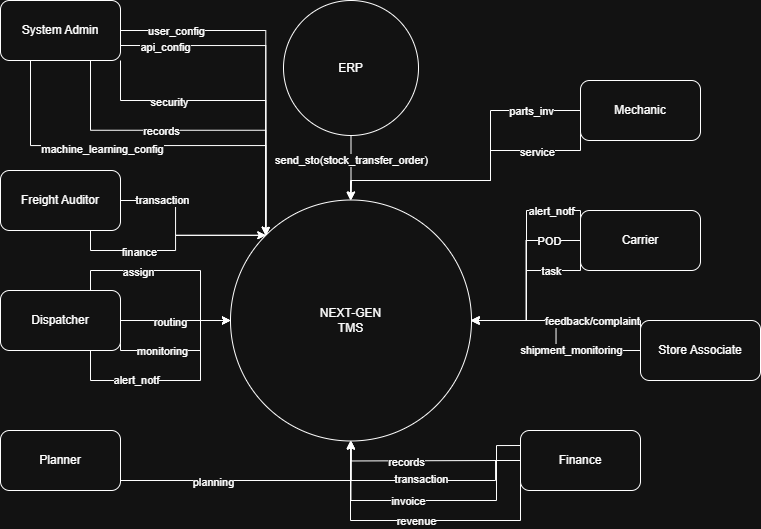

The diagram above was exported from draw.io. Its source (the exported page's mxGraphModel, read from the mxfile embedded in the PNG):
<mxGraphModel dx="1226" dy="1832" grid="1" gridSize="10" guides="1" tooltips="1" connect="1" arrows="1" fold="1" page="1" pageScale="1" pageWidth="850" pageHeight="1100" math="0" shadow="0">
  <root>
    <mxCell id="0" />
    <mxCell id="1" parent="0" />
    <mxCell id="lphCNhAtYRyTR2OJw_E6-26" edge="1" parent="1" source="lphCNhAtYRyTR2OJw_E6-1" style="edgeStyle=orthogonalEdgeStyle;rounded=0;orthogonalLoop=1;jettySize=auto;html=1;exitX=1;exitY=0.75;exitDx=0;exitDy=0;entryX=0.5;entryY=1;entryDx=0;entryDy=0;" target="lphCNhAtYRyTR2OJw_E6-2">
      <mxGeometry relative="1" as="geometry">
        <Array as="points">
          <mxPoint x="160" y="360" />
          <mxPoint x="390" y="360" />
        </Array>
      </mxGeometry>
    </mxCell>
    <mxCell id="lphCNhAtYRyTR2OJw_E6-27" connectable="0" parent="lphCNhAtYRyTR2OJw_E6-26" style="edgeLabel;html=1;align=center;verticalAlign=middle;resizable=0;points=[];" value="planning" vertex="1">
      <mxGeometry relative="1" x="-0.2873" y="-1" as="geometry">
        <mxPoint as="offset" />
      </mxGeometry>
    </mxCell>
    <mxCell id="lphCNhAtYRyTR2OJw_E6-1" parent="1" style="rounded=1;whiteSpace=wrap;html=1;" value="Planner" vertex="1">
      <mxGeometry height="60" width="120" x="40" y="310" as="geometry" />
    </mxCell>
    <mxCell id="lphCNhAtYRyTR2OJw_E6-2" parent="1" style="ellipse;whiteSpace=wrap;html=1;aspect=fixed;" value="NEXT-GEN&lt;br&gt;TMS" vertex="1">
      <mxGeometry height="241" width="241" x="270" y="79.5" as="geometry" />
    </mxCell>
    <mxCell id="lphCNhAtYRyTR2OJw_E6-28" edge="1" parent="1" source="lphCNhAtYRyTR2OJw_E6-3" style="edgeStyle=orthogonalEdgeStyle;rounded=0;orthogonalLoop=1;jettySize=auto;html=1;exitX=1;exitY=0.5;exitDx=0;exitDy=0;entryX=0;entryY=0.5;entryDx=0;entryDy=0;" target="lphCNhAtYRyTR2OJw_E6-2">
      <mxGeometry relative="1" as="geometry" />
    </mxCell>
    <mxCell id="lphCNhAtYRyTR2OJw_E6-29" connectable="0" parent="lphCNhAtYRyTR2OJw_E6-28" style="edgeLabel;html=1;align=center;verticalAlign=middle;resizable=0;points=[];" value="routing" vertex="1">
      <mxGeometry relative="1" x="-0.1047" y="-1" as="geometry">
        <mxPoint as="offset" />
      </mxGeometry>
    </mxCell>
    <mxCell id="lphCNhAtYRyTR2OJw_E6-30" edge="1" parent="1" source="lphCNhAtYRyTR2OJw_E6-3" style="edgeStyle=orthogonalEdgeStyle;rounded=0;orthogonalLoop=1;jettySize=auto;html=1;exitX=1;exitY=0.75;exitDx=0;exitDy=0;entryX=0;entryY=0.5;entryDx=0;entryDy=0;" target="lphCNhAtYRyTR2OJw_E6-2">
      <mxGeometry relative="1" as="geometry">
        <Array as="points">
          <mxPoint x="160" y="230" />
          <mxPoint x="240" y="230" />
          <mxPoint x="240" y="200" />
        </Array>
      </mxGeometry>
    </mxCell>
    <mxCell id="lphCNhAtYRyTR2OJw_E6-31" connectable="0" parent="lphCNhAtYRyTR2OJw_E6-30" style="edgeLabel;html=1;align=center;verticalAlign=middle;resizable=0;points=[];" value="monitoring" vertex="1">
      <mxGeometry relative="1" x="-0.5102" as="geometry">
        <mxPoint x="19" as="offset" />
      </mxGeometry>
    </mxCell>
    <mxCell id="lphCNhAtYRyTR2OJw_E6-32" edge="1" parent="1" source="lphCNhAtYRyTR2OJw_E6-3" style="edgeStyle=orthogonalEdgeStyle;rounded=0;orthogonalLoop=1;jettySize=auto;html=1;exitX=0.75;exitY=0;exitDx=0;exitDy=0;entryX=0;entryY=0.5;entryDx=0;entryDy=0;" target="lphCNhAtYRyTR2OJw_E6-2">
      <mxGeometry relative="1" as="geometry">
        <Array as="points">
          <mxPoint x="130" y="150" />
          <mxPoint x="240" y="150" />
          <mxPoint x="240" y="200" />
        </Array>
      </mxGeometry>
    </mxCell>
    <mxCell id="lphCNhAtYRyTR2OJw_E6-33" connectable="0" parent="lphCNhAtYRyTR2OJw_E6-32" style="edgeLabel;html=1;align=center;verticalAlign=middle;resizable=0;points=[];" value="assign" vertex="1">
      <mxGeometry relative="1" x="-0.3642" y="-1" as="geometry">
        <mxPoint as="offset" />
      </mxGeometry>
    </mxCell>
    <mxCell id="lphCNhAtYRyTR2OJw_E6-49" edge="1" parent="1" source="lphCNhAtYRyTR2OJw_E6-3" style="edgeStyle=orthogonalEdgeStyle;rounded=0;orthogonalLoop=1;jettySize=auto;html=1;exitX=0.75;exitY=1;exitDx=0;exitDy=0;entryX=0;entryY=0.5;entryDx=0;entryDy=0;" target="lphCNhAtYRyTR2OJw_E6-2">
      <mxGeometry relative="1" as="geometry">
        <Array as="points">
          <mxPoint x="130" y="260" />
          <mxPoint x="240" y="260" />
          <mxPoint x="240" y="200" />
        </Array>
      </mxGeometry>
    </mxCell>
    <mxCell id="lphCNhAtYRyTR2OJw_E6-50" connectable="0" parent="lphCNhAtYRyTR2OJw_E6-49" style="edgeLabel;html=1;align=center;verticalAlign=middle;resizable=0;points=[];" value="alert_notf" vertex="1">
      <mxGeometry relative="1" x="-0.3464" y="1" as="geometry">
        <mxPoint as="offset" />
      </mxGeometry>
    </mxCell>
    <mxCell id="lphCNhAtYRyTR2OJw_E6-3" parent="1" style="rounded=1;whiteSpace=wrap;html=1;" value="Dispatcher" vertex="1">
      <mxGeometry height="60" width="120" x="40" y="170" as="geometry" />
    </mxCell>
    <mxCell id="lphCNhAtYRyTR2OJw_E6-34" edge="1" parent="1" source="lphCNhAtYRyTR2OJw_E6-4" style="edgeStyle=orthogonalEdgeStyle;rounded=0;orthogonalLoop=1;jettySize=auto;html=1;exitX=1;exitY=0.5;exitDx=0;exitDy=0;entryX=0;entryY=0;entryDx=0;entryDy=0;" target="lphCNhAtYRyTR2OJw_E6-2">
      <mxGeometry relative="1" as="geometry" />
    </mxCell>
    <mxCell id="lphCNhAtYRyTR2OJw_E6-35" connectable="0" parent="lphCNhAtYRyTR2OJw_E6-34" style="edgeLabel;html=1;align=center;verticalAlign=middle;resizable=0;points=[];" value="transaction" vertex="1">
      <mxGeometry relative="1" x="-0.5364" y="1" as="geometry">
        <mxPoint as="offset" />
      </mxGeometry>
    </mxCell>
    <mxCell id="lphCNhAtYRyTR2OJw_E6-36" edge="1" parent="1" source="lphCNhAtYRyTR2OJw_E6-4" style="edgeStyle=orthogonalEdgeStyle;rounded=0;orthogonalLoop=1;jettySize=auto;html=1;exitX=0.75;exitY=1;exitDx=0;exitDy=0;entryX=0;entryY=0;entryDx=0;entryDy=0;" target="lphCNhAtYRyTR2OJw_E6-2">
      <mxGeometry relative="1" as="geometry" />
    </mxCell>
    <mxCell id="lphCNhAtYRyTR2OJw_E6-37" connectable="0" parent="lphCNhAtYRyTR2OJw_E6-36" style="edgeLabel;html=1;align=center;verticalAlign=middle;resizable=0;points=[];" value="finance" vertex="1">
      <mxGeometry relative="1" x="-0.6629" y="-1" as="geometry">
        <mxPoint x="33" as="offset" />
      </mxGeometry>
    </mxCell>
    <mxCell id="lphCNhAtYRyTR2OJw_E6-4" parent="1" style="rounded=1;whiteSpace=wrap;html=1;" value="Freight Auditor" vertex="1">
      <mxGeometry height="60" width="120" x="40" y="50" as="geometry" />
    </mxCell>
    <mxCell id="lphCNhAtYRyTR2OJw_E6-10" edge="1" parent="1" source="lphCNhAtYRyTR2OJw_E6-5" style="edgeStyle=orthogonalEdgeStyle;rounded=0;orthogonalLoop=1;jettySize=auto;html=1;entryX=0.5;entryY=0;entryDx=0;entryDy=0;" target="lphCNhAtYRyTR2OJw_E6-2">
      <mxGeometry relative="1" as="geometry" />
    </mxCell>
    <mxCell id="lphCNhAtYRyTR2OJw_E6-23" connectable="0" parent="lphCNhAtYRyTR2OJw_E6-10" style="edgeLabel;html=1;align=center;verticalAlign=middle;resizable=0;points=[];" value="send_sto(stock_transfer_order)" vertex="1">
      <mxGeometry relative="1" x="-0.2236" as="geometry">
        <mxPoint as="offset" />
      </mxGeometry>
    </mxCell>
    <mxCell id="lphCNhAtYRyTR2OJw_E6-5" parent="1" style="ellipse;whiteSpace=wrap;html=1;aspect=fixed;" value="ERP" vertex="1">
      <mxGeometry height="135" width="135" x="323" y="-120" as="geometry" />
    </mxCell>
    <mxCell id="lphCNhAtYRyTR2OJw_E6-42" edge="1" parent="1" source="lphCNhAtYRyTR2OJw_E6-6" style="edgeStyle=orthogonalEdgeStyle;rounded=0;orthogonalLoop=1;jettySize=auto;html=1;exitX=0;exitY=0.5;exitDx=0;exitDy=0;" target="lphCNhAtYRyTR2OJw_E6-2">
      <mxGeometry relative="1" as="geometry" />
    </mxCell>
    <mxCell id="lphCNhAtYRyTR2OJw_E6-43" connectable="0" parent="lphCNhAtYRyTR2OJw_E6-42" style="edgeLabel;html=1;align=center;verticalAlign=middle;resizable=0;points=[];" value="POD" vertex="1">
      <mxGeometry relative="1" x="-0.661" as="geometry">
        <mxPoint as="offset" />
      </mxGeometry>
    </mxCell>
    <mxCell id="lphCNhAtYRyTR2OJw_E6-44" edge="1" parent="1" source="lphCNhAtYRyTR2OJw_E6-6" style="edgeStyle=orthogonalEdgeStyle;rounded=0;orthogonalLoop=1;jettySize=auto;html=1;exitX=0;exitY=0.75;exitDx=0;exitDy=0;entryX=1;entryY=0.5;entryDx=0;entryDy=0;" target="lphCNhAtYRyTR2OJw_E6-2">
      <mxGeometry relative="1" as="geometry">
        <Array as="points">
          <mxPoint x="620" y="150" />
          <mxPoint x="566" y="150" />
          <mxPoint x="566" y="200" />
        </Array>
      </mxGeometry>
    </mxCell>
    <mxCell id="lphCNhAtYRyTR2OJw_E6-45" connectable="0" parent="lphCNhAtYRyTR2OJw_E6-44" style="edgeLabel;html=1;align=center;verticalAlign=middle;resizable=0;points=[];" value="task" vertex="1">
      <mxGeometry relative="1" x="-0.372" as="geometry">
        <mxPoint x="10" as="offset" />
      </mxGeometry>
    </mxCell>
    <mxCell id="lphCNhAtYRyTR2OJw_E6-46" edge="1" parent="1" source="lphCNhAtYRyTR2OJw_E6-6" style="edgeStyle=orthogonalEdgeStyle;rounded=0;orthogonalLoop=1;jettySize=auto;html=1;exitX=0;exitY=0.25;exitDx=0;exitDy=0;entryX=1;entryY=0.5;entryDx=0;entryDy=0;" target="lphCNhAtYRyTR2OJw_E6-2">
      <mxGeometry relative="1" as="geometry">
        <Array as="points">
          <mxPoint x="620" y="90" />
          <mxPoint x="566" y="90" />
          <mxPoint x="566" y="200" />
        </Array>
      </mxGeometry>
    </mxCell>
    <mxCell id="lphCNhAtYRyTR2OJw_E6-47" connectable="0" parent="lphCNhAtYRyTR2OJw_E6-46" style="edgeLabel;html=1;align=center;verticalAlign=middle;resizable=0;points=[];" value="alert_notf" vertex="1">
      <mxGeometry relative="1" x="-0.533" as="geometry">
        <mxPoint x="10" as="offset" />
      </mxGeometry>
    </mxCell>
    <mxCell id="lphCNhAtYRyTR2OJw_E6-6" parent="1" style="rounded=1;whiteSpace=wrap;html=1;" value="Carrier" vertex="1">
      <mxGeometry height="60" width="120" x="620" y="90" as="geometry" />
    </mxCell>
    <mxCell id="lphCNhAtYRyTR2OJw_E6-51" edge="1" parent="1" source="lphCNhAtYRyTR2OJw_E6-7" style="edgeStyle=orthogonalEdgeStyle;rounded=0;orthogonalLoop=1;jettySize=auto;html=1;exitX=0;exitY=0.5;exitDx=0;exitDy=0;">
      <mxGeometry relative="1" as="geometry">
        <mxPoint x="510" y="200" as="targetPoint" />
      </mxGeometry>
    </mxCell>
    <mxCell id="lphCNhAtYRyTR2OJw_E6-52" connectable="0" parent="lphCNhAtYRyTR2OJw_E6-51" style="edgeLabel;html=1;align=center;verticalAlign=middle;resizable=0;points=[];" value="shipment_monitoring" vertex="1">
      <mxGeometry relative="1" x="-0.306" y="-1" as="geometry">
        <mxPoint as="offset" />
      </mxGeometry>
    </mxCell>
    <mxCell id="lphCNhAtYRyTR2OJw_E6-55" edge="1" parent="1" source="lphCNhAtYRyTR2OJw_E6-7" style="edgeStyle=orthogonalEdgeStyle;rounded=0;orthogonalLoop=1;jettySize=auto;html=1;exitX=0;exitY=0.25;exitDx=0;exitDy=0;">
      <mxGeometry relative="1" as="geometry">
        <Array as="points">
          <mxPoint x="680" y="200" />
        </Array>
        <mxPoint x="510" y="200" as="targetPoint" />
      </mxGeometry>
    </mxCell>
    <mxCell id="lphCNhAtYRyTR2OJw_E6-56" connectable="0" parent="lphCNhAtYRyTR2OJw_E6-55" style="edgeLabel;html=1;align=center;verticalAlign=middle;resizable=0;points=[];" value="feedback/complaint" vertex="1">
      <mxGeometry relative="1" x="-0.3081" as="geometry">
        <mxPoint as="offset" />
      </mxGeometry>
    </mxCell>
    <mxCell id="lphCNhAtYRyTR2OJw_E6-7" parent="1" style="rounded=1;whiteSpace=wrap;html=1;" value="Store Associate" vertex="1">
      <mxGeometry height="60" width="120" x="680" y="200" as="geometry" />
    </mxCell>
    <mxCell id="lphCNhAtYRyTR2OJw_E6-57" edge="1" parent="1" source="lphCNhAtYRyTR2OJw_E6-8" style="edgeStyle=orthogonalEdgeStyle;rounded=0;orthogonalLoop=1;jettySize=auto;html=1;exitX=0;exitY=0.5;exitDx=0;exitDy=0;entryX=0.5;entryY=1;entryDx=0;entryDy=0;" target="lphCNhAtYRyTR2OJw_E6-2">
      <mxGeometry relative="1" as="geometry">
        <Array as="points">
          <mxPoint x="535" y="340" />
          <mxPoint x="535" y="360" />
          <mxPoint x="390" y="360" />
        </Array>
      </mxGeometry>
    </mxCell>
    <mxCell id="lphCNhAtYRyTR2OJw_E6-58" connectable="0" parent="lphCNhAtYRyTR2OJw_E6-57" style="edgeLabel;html=1;align=center;verticalAlign=middle;resizable=0;points=[];" value="transaction" vertex="1">
      <mxGeometry relative="1" x="0.0451" y="-2" as="geometry">
        <mxPoint as="offset" />
      </mxGeometry>
    </mxCell>
    <mxCell id="lphCNhAtYRyTR2OJw_E6-59" edge="1" parent="1" source="lphCNhAtYRyTR2OJw_E6-8" style="edgeStyle=orthogonalEdgeStyle;rounded=0;orthogonalLoop=1;jettySize=auto;html=1;exitX=0;exitY=0.5;exitDx=0;exitDy=0;entryX=0.5;entryY=1;entryDx=0;entryDy=0;" target="lphCNhAtYRyTR2OJw_E6-2">
      <mxGeometry relative="1" as="geometry" />
    </mxCell>
    <mxCell id="lphCNhAtYRyTR2OJw_E6-60" connectable="0" parent="lphCNhAtYRyTR2OJw_E6-59" style="edgeLabel;html=1;align=center;verticalAlign=middle;resizable=0;points=[];" value="records" vertex="1">
      <mxGeometry relative="1" x="0.2184" y="1" as="geometry">
        <mxPoint as="offset" />
      </mxGeometry>
    </mxCell>
    <mxCell id="lphCNhAtYRyTR2OJw_E6-61" edge="1" parent="1" source="lphCNhAtYRyTR2OJw_E6-8" style="edgeStyle=orthogonalEdgeStyle;rounded=0;orthogonalLoop=1;jettySize=auto;html=1;exitX=0;exitY=0.25;exitDx=0;exitDy=0;entryX=0.5;entryY=1;entryDx=0;entryDy=0;" target="lphCNhAtYRyTR2OJw_E6-2">
      <mxGeometry relative="1" as="geometry">
        <Array as="points">
          <mxPoint x="536" y="325" />
          <mxPoint x="536" y="380" />
          <mxPoint x="391" y="380" />
        </Array>
      </mxGeometry>
    </mxCell>
    <mxCell id="lphCNhAtYRyTR2OJw_E6-62" connectable="0" parent="lphCNhAtYRyTR2OJw_E6-61" style="edgeLabel;html=1;align=center;verticalAlign=middle;resizable=0;points=[];" value="invoice" vertex="1">
      <mxGeometry relative="1" x="0.1755" as="geometry">
        <mxPoint as="offset" />
      </mxGeometry>
    </mxCell>
    <mxCell id="lphCNhAtYRyTR2OJw_E6-63" edge="1" parent="1" source="lphCNhAtYRyTR2OJw_E6-8" style="edgeStyle=orthogonalEdgeStyle;rounded=0;orthogonalLoop=1;jettySize=auto;html=1;exitX=0;exitY=0.5;exitDx=0;exitDy=0;">
      <mxGeometry relative="1" as="geometry">
        <Array as="points">
          <mxPoint x="560" y="400" />
          <mxPoint x="390" y="400" />
        </Array>
        <mxPoint x="390" y="320" as="targetPoint" />
      </mxGeometry>
    </mxCell>
    <mxCell id="lphCNhAtYRyTR2OJw_E6-64" connectable="0" parent="lphCNhAtYRyTR2OJw_E6-63" style="edgeLabel;html=1;align=center;verticalAlign=middle;resizable=0;points=[];" value="revenue" vertex="1">
      <mxGeometry relative="1" x="0.0592" as="geometry">
        <mxPoint as="offset" />
      </mxGeometry>
    </mxCell>
    <mxCell id="lphCNhAtYRyTR2OJw_E6-8" parent="1" style="rounded=1;whiteSpace=wrap;html=1;" value="Finance" vertex="1">
      <mxGeometry height="60" width="120" x="560" y="310" as="geometry" />
    </mxCell>
    <mxCell id="lphCNhAtYRyTR2OJw_E6-12" edge="1" parent="1" source="lphCNhAtYRyTR2OJw_E6-11" style="edgeStyle=orthogonalEdgeStyle;rounded=0;orthogonalLoop=1;jettySize=auto;html=1;exitX=1;exitY=0.5;exitDx=0;exitDy=0;entryX=0;entryY=0;entryDx=0;entryDy=0;" target="lphCNhAtYRyTR2OJw_E6-2">
      <mxGeometry relative="1" as="geometry" />
    </mxCell>
    <mxCell id="lphCNhAtYRyTR2OJw_E6-13" connectable="0" parent="lphCNhAtYRyTR2OJw_E6-12" style="edgeLabel;html=1;align=center;verticalAlign=middle;resizable=0;points=[];" value="user_config" vertex="1">
      <mxGeometry relative="1" x="-0.6812" as="geometry">
        <mxPoint as="offset" />
      </mxGeometry>
    </mxCell>
    <mxCell id="lphCNhAtYRyTR2OJw_E6-14" edge="1" parent="1" source="lphCNhAtYRyTR2OJw_E6-11" style="edgeStyle=orthogonalEdgeStyle;rounded=0;orthogonalLoop=1;jettySize=auto;html=1;exitX=1;exitY=0.75;exitDx=0;exitDy=0;entryX=0;entryY=0;entryDx=0;entryDy=0;" target="lphCNhAtYRyTR2OJw_E6-2">
      <mxGeometry relative="1" as="geometry" />
    </mxCell>
    <mxCell id="lphCNhAtYRyTR2OJw_E6-15" connectable="0" parent="lphCNhAtYRyTR2OJw_E6-14" style="edgeLabel;html=1;align=center;verticalAlign=middle;resizable=0;points=[];" value="api_config" vertex="1">
      <mxGeometry relative="1" x="-0.7314" y="-1" as="geometry">
        <mxPoint as="offset" />
      </mxGeometry>
    </mxCell>
    <mxCell id="lphCNhAtYRyTR2OJw_E6-16" edge="1" parent="1" source="lphCNhAtYRyTR2OJw_E6-11" style="edgeStyle=orthogonalEdgeStyle;rounded=0;orthogonalLoop=1;jettySize=auto;html=1;exitX=0.75;exitY=1;exitDx=0;exitDy=0;entryX=0;entryY=0;entryDx=0;entryDy=0;" target="lphCNhAtYRyTR2OJw_E6-2">
      <mxGeometry relative="1" as="geometry" />
    </mxCell>
    <mxCell id="lphCNhAtYRyTR2OJw_E6-17" connectable="0" parent="lphCNhAtYRyTR2OJw_E6-16" style="edgeLabel;html=1;align=center;verticalAlign=middle;resizable=0;points=[];" value="records" vertex="1">
      <mxGeometry relative="1" x="-0.1972" y="-1" as="geometry">
        <mxPoint as="offset" />
      </mxGeometry>
    </mxCell>
    <mxCell id="lphCNhAtYRyTR2OJw_E6-19" edge="1" parent="1" source="lphCNhAtYRyTR2OJw_E6-11" style="edgeStyle=orthogonalEdgeStyle;rounded=0;orthogonalLoop=1;jettySize=auto;html=1;exitX=1;exitY=1;exitDx=0;exitDy=0;entryX=0;entryY=0;entryDx=0;entryDy=0;" target="lphCNhAtYRyTR2OJw_E6-2">
      <mxGeometry relative="1" as="geometry">
        <Array as="points">
          <mxPoint x="160" y="-20" />
          <mxPoint x="305" y="-20" />
        </Array>
      </mxGeometry>
    </mxCell>
    <mxCell id="lphCNhAtYRyTR2OJw_E6-20" connectable="0" parent="lphCNhAtYRyTR2OJw_E6-19" style="edgeLabel;html=1;align=center;verticalAlign=middle;resizable=0;points=[];" value="security" vertex="1">
      <mxGeometry relative="1" x="-0.4501" y="-1" as="geometry">
        <mxPoint as="offset" />
      </mxGeometry>
    </mxCell>
    <mxCell id="lphCNhAtYRyTR2OJw_E6-21" edge="1" parent="1" source="lphCNhAtYRyTR2OJw_E6-11" style="edgeStyle=orthogonalEdgeStyle;rounded=0;orthogonalLoop=1;jettySize=auto;html=1;exitX=0.25;exitY=1;exitDx=0;exitDy=0;entryX=0;entryY=0;entryDx=0;entryDy=0;" target="lphCNhAtYRyTR2OJw_E6-2">
      <mxGeometry relative="1" as="geometry">
        <Array as="points">
          <mxPoint x="70" y="25" />
          <mxPoint x="305" y="25" />
        </Array>
        <mxPoint x="70" y="-54.79" as="sourcePoint" />
        <mxPoint x="305.29363286702153" y="120.00363286702141" as="targetPoint" />
      </mxGeometry>
    </mxCell>
    <mxCell id="lphCNhAtYRyTR2OJw_E6-22" connectable="0" parent="lphCNhAtYRyTR2OJw_E6-21" style="edgeLabel;html=1;align=center;verticalAlign=middle;resizable=0;points=[];" value="machine_learning_config" vertex="1">
      <mxGeometry relative="1" x="-0.2342" y="-3" as="geometry">
        <mxPoint as="offset" />
      </mxGeometry>
    </mxCell>
    <mxCell id="lphCNhAtYRyTR2OJw_E6-11" parent="1" style="rounded=1;whiteSpace=wrap;html=1;" value="System Admin" vertex="1">
      <mxGeometry height="60" width="120" x="40" y="-120" as="geometry" />
    </mxCell>
    <mxCell id="lphCNhAtYRyTR2OJw_E6-38" edge="1" parent="1" source="lphCNhAtYRyTR2OJw_E6-18" style="edgeStyle=orthogonalEdgeStyle;rounded=0;orthogonalLoop=1;jettySize=auto;html=1;exitX=0;exitY=0.5;exitDx=0;exitDy=0;" target="lphCNhAtYRyTR2OJw_E6-2">
      <mxGeometry relative="1" as="geometry">
        <Array as="points">
          <mxPoint x="530" y="-10" />
          <mxPoint x="530" y="60" />
          <mxPoint x="391" y="60" />
        </Array>
      </mxGeometry>
    </mxCell>
    <mxCell id="lphCNhAtYRyTR2OJw_E6-39" connectable="0" parent="lphCNhAtYRyTR2OJw_E6-38" style="edgeLabel;html=1;align=center;verticalAlign=middle;resizable=0;points=[];" value="parts_inv" vertex="1">
      <mxGeometry relative="1" x="-0.5628" as="geometry">
        <mxPoint x="20" as="offset" />
      </mxGeometry>
    </mxCell>
    <mxCell id="lphCNhAtYRyTR2OJw_E6-40" edge="1" parent="1" source="lphCNhAtYRyTR2OJw_E6-18" style="edgeStyle=orthogonalEdgeStyle;rounded=0;orthogonalLoop=1;jettySize=auto;html=1;exitX=0;exitY=0.5;exitDx=0;exitDy=0;">
      <mxGeometry relative="1" as="geometry">
        <Array as="points">
          <mxPoint x="620" y="30" />
          <mxPoint x="530" y="30" />
          <mxPoint x="530" y="60" />
          <mxPoint x="390" y="60" />
        </Array>
        <mxPoint x="390" y="80" as="targetPoint" />
      </mxGeometry>
    </mxCell>
    <mxCell id="lphCNhAtYRyTR2OJw_E6-41" connectable="0" parent="lphCNhAtYRyTR2OJw_E6-40" style="edgeLabel;html=1;align=center;verticalAlign=middle;resizable=0;points=[];" value="service" vertex="1">
      <mxGeometry relative="1" x="-0.4756" y="1" as="geometry">
        <mxPoint as="offset" />
      </mxGeometry>
    </mxCell>
    <mxCell id="lphCNhAtYRyTR2OJw_E6-18" parent="1" style="rounded=1;whiteSpace=wrap;html=1;" value="Mechanic" vertex="1">
      <mxGeometry height="60" width="120" x="620" y="-40" as="geometry" />
    </mxCell>
  </root>
</mxGraphModel>